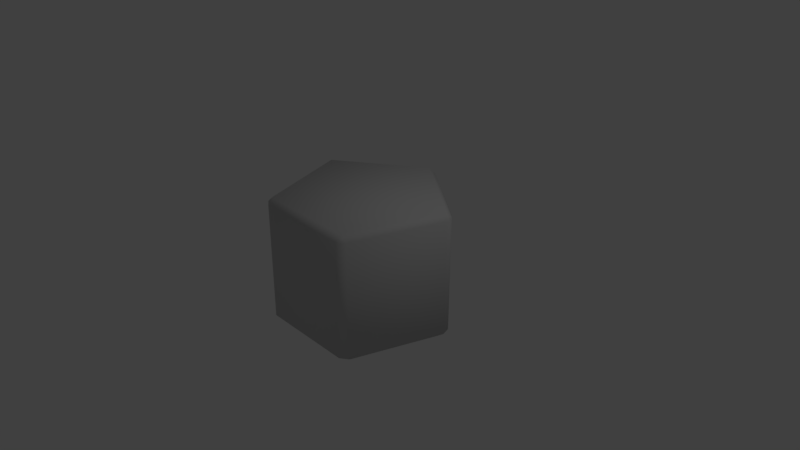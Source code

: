 # Source: Hex.blend  (saved by Blender 2.79.0; exported with 4.5.12 LTS)
import bpy
from mathutils import Matrix  # noqa: F401  (used for matrix-valued properties, if any)

bpy.ops.wm.read_factory_settings(use_empty=True)
scene = bpy.context.scene
scene.name = 'Scene'

# ---- collections
col_collection_1 = bpy.data.collections.new('Collection 1'); scene.collection.children.link(col_collection_1)

# ---- materials (node trees are filled in below, after node groups)
mat_material__25 = bpy.data.materials.new('Material #25')
mat_material__25.alpha_threshold = 0.0
mat_material__25.use_transparent_shadow = False
mat_material__25.diffuse_color = (0.588, 0.588, 0.588, 1.0)
mat_material__25.specular_color = (0.9, 0.9, 0.9)
mat_material__25.roughness = 0.5
mat_material__25.specular_intensity = 0.0

# ---- material node trees

# ---- world
world_world = bpy.data.worlds.new('World'); scene.world = world_world
world_world.color = (0.05088, 0.05088, 0.05088)
world_world.use_sun_shadow = False
world_world.sun_shadow_jitter_overblur = 0.0
world_world.cycles.sampling_method = 'MANUAL'

# ---- cameras
cam_camera = bpy.data.cameras.new('Camera')
cam_camera.clip_end = 100.0
cam_camera.lens = 35.0
cam_camera.sensor_width = 32.0
cam_camera.sensor_height = 18.0
cam_camera.ortho_scale = 7.314
cam_camera.dof.focus_distance = 0.0
cam_camera.dof.aperture_fstop = 128.0

# ---- lights
light_lamp = bpy.data.lights.new('Lamp', 'POINT')
light_lamp.transmission_factor = 0.0
light_lamp.cutoff_distance = 30.0
light_lamp.energy = 100.0
light_lamp.shadow_buffer_clip_start = 1.001
light_lamp.shadow_soft_size = 0.1
light_lamp.shadow_maximum_resolution = 0.006
light_lamp.use_absolute_resolution = True

# ---- meshes
me_untitled = bpy.data.meshes.new('Untitled')
me_untitled.from_pydata([(1.072, 0.3728, -0.805), (-0.08869, 1.132, -0.7794), (-1.169, 0.2625, -0.7705), (-0.6767, -1.034, -0.7907), (0.7085, -0.9657, -0.8121), (1.097, 0.3576, 0.7884), (-0.06341, 1.117, 0.814), (-1.144, 0.2473, 0.8229), (-0.6515, -1.049, 0.8026), (0.7338, -0.981, 0.7813), (1.11, 0.2524, -0.8068), (0.0377, 1.131, -0.7814), (-1.13, 0.3826, -0.77), (-0.7786, -0.9592, -0.7884), (0.6059, -1.04, -0.8112), (1.069, 0.2812, 0.8662), (1.136, 0.2372, 0.7866), (0.0007902, 1.065, 0.8907), (0.06298, 1.116, 0.812), (-1.075, 0.2907, 0.9003), (-1.105, 0.3673, 0.8234), (-0.6712, -0.9717, 0.8818), (-0.7534, -0.9744, 0.805), (0.6541, -0.9776, 0.8608), (0.6312, -1.055, 0.7822), (0.9761, 0.3398, -0.8745), (-0.08942, 1.037, -0.8509), (-1.082, 0.2385, -0.8428), (-0.6293, -0.9517, -0.8614), (0.6424, -0.8891, -0.881), (1.011, 0.2292, -0.8761), (0.02661, 1.036, -0.8528), (-1.045, 0.3487, -0.8423), (-0.7228, -0.8831, -0.8592), (0.5482, -0.9569, -0.8801)], [], [(0, 11, 18, 5), (1, 12, 20, 6), (2, 13, 22, 7), (3, 14, 24, 8), (4, 10, 16, 9), (21, 23, 15, 17, 19), (5, 15, 16), (6, 17, 18), (7, 19, 20), (8, 21, 22), (9, 23, 24), (18, 17, 15, 5), (5, 16, 10, 0), (11, 1, 6, 18), (20, 19, 17, 6), (12, 2, 7, 20), (22, 21, 19, 7), (13, 3, 8, 22), (24, 23, 21, 8), (14, 4, 9, 24), (16, 15, 23, 9), (11, 0, 25, 31), (2, 12, 32, 27), (10, 4, 29, 30), (3, 13, 33, 28), (12, 1, 26, 32), (0, 10, 30, 25), (4, 14, 34, 29), (13, 2, 27, 33), (1, 11, 31, 26), (14, 3, 28, 34), (25, 30, 29, 34, 28, 33, 27, 32, 26, 31)])
me_untitled.polygons.foreach_set('use_smooth', [True] * 32)
_uv = me_untitled.uv_layers.new(name='UVChannel_1')
_uv.uv.foreach_set('vector', [0.5277, 0.0, 0.9829, 0.0, 0.9829, 0.9533, 0.5277, 0.9533, 0.4031, 0.0, 0.9657, 0.0, 0.9657, 0.9533, 0.4031, 0.9533, 0.2187, 0.0, 0.7813, 0.0, 0.7813, 0.9533, 0.2187, 0.9533, 0.03426, 0.0, 0.5969, 0.0, 0.5969, 0.9533, 0.03426, 0.9533, 0.01713, 0.0, 0.4723, 0.0, 0.4723, 0.9533, 0.01713, 0.9533, 0.03603, 0.2093, 0.6174, 0.02969, 0.9766, 0.5, 0.6174, 0.9703, 0.03603, 0.7907, 0.5277, 0.9533, 0.5, 1.0, 0.4723, 0.9533, 0.4031, 0.9533, 0.3826, 1.0, 0.3477, 0.9533, 0.0, 0.7813, 0.03603, 0.7907, 0.03426, 0.8261, 0.03426, 0.1739, 0.03603, 0.2093, 0.0, 0.2187, 0.6523, 0.9533, 0.6174, 1.0, 0.5969, 0.9533, 0.6523, 0.9829, 0.6174, 0.9703, 0.9766, 0.5, 1.0, 0.5277, 0.5277, 0.9533, 0.4723, 0.9533, 0.4723, 0.0, 0.5277, 0.0, 0.3477, 0.0, 0.4031, 0.0, 0.4031, 0.9533, 0.3477, 0.9533, 0.03426, 0.8261, 0.03603, 0.7907, 0.6174, 0.9703, 0.5969, 1.0, 0.1739, 0.0, 0.2187, 0.0, 0.2187, 0.9533, 0.1739, 0.9533, 0.0, 0.2187, 0.03603, 0.2093, 0.03603, 0.7907, 0.0, 0.7813, 0.7813, 0.0, 0.8261, 0.0, 0.8261, 0.9533, 0.7813, 0.9533, 0.5969, -5.96e-08, 0.6174, 0.02969, 0.03603, 0.2093, 0.03426, 0.1739, 0.5969, 0.0, 0.6523, 0.0, 0.6523, 0.9533, 0.5969, 0.9533, 1.0, 0.4723, 0.9766, 0.5, 0.6174, 0.02969, 0.6523, 0.01713, 0.9829, 0.0, 0.5277, 0.0, 0.5277, 0.0, 0.9829, 0.0, 0.2187, 0.0, 0.1739, 0.0, 0.1739, 0.0, 0.2187, 0.0, 0.4723, 0.0, 0.01713, 0.0, 0.01713, 0.0, 0.4723, 0.0, 0.8261, 0.0, 0.7813, 0.0, 0.7813, 0.0, 0.8261, 0.0, 0.9657, 0.0, 0.4031, 0.0, 0.4031, 0.0, 0.9657, 0.0, 0.5277, 0.0, 0.4723, 0.0, 0.4723, 0.0, 0.5277, 0.0, 0.6523, 0.0, 0.5969, 0.0, 0.5969, 0.0, 0.6523, 0.0, 0.7813, 0.0, 0.2187, 0.0, 0.2187, 0.0, 0.7813, 0.0, 0.4031, 0.0, 0.3477, 0.0, 0.3477, 0.0, 0.4031, 0.0, 0.5969, 0.0, 0.03426, 0.0, 0.03426, 0.0, 0.5969, 0.0, 0.5277, 0.0, 0.4723, 0.0, 0.01713, 0.0, 0.5969, 0.0, 0.03426, 0.0, 0.7813, 0.0, 0.2187, 0.0, 0.1739, 0.0, 0.4031, 0.0, 0.3477, 0.0])
me_untitled.materials.append(mat_material__25)
me_untitled.use_remesh_preserve_volume = False
me_untitled.use_remesh_preserve_attributes = False
me_untitled.use_mirror_vertex_groups = False
me_untitled.update()
me_untitled.normals_split_custom_set([tuple(v) for v in zip(*[iter([0.7356, 0.5245, -0.4287, 0.2701, 0.87, -0.4125, 0.3241, 0.8825, 0.3409, 0.7544, 0.5669, 0.3311, -0.2723, 0.8754, -0.3995, -0.7487, 0.5358, -0.3903, -0.7384, 0.5735, 0.3548, -0.3052, 0.8853, 0.3509, -0.9199, 0.01875, -0.3917, -0.7398, -0.5389, -0.4029, -0.773, -0.5325, 0.3448, -0.9356, -0.02421, 0.3522, -0.3002, -0.858, -0.4169, 0.281, -0.8568, -0.4324, 0.268, -0.907, 0.3247, -0.2656, -0.9047, 0.3332, 0.7185, -0.5392, -0.4393, 0.8989, 0.009699, -0.438, 0.9461, -0.03254, 0.3223, 0.7789, -0.5394, 0.3201, -0.2811, -0.4103, 0.8675, 0.3049, -0.4129, 0.8582, 0.4885, 0.1437, 0.8606, 0.01603, 0.4902, 0.8714, -0.4596, 0.1479, 0.8757, 0.7544, 0.5669, 0.3311, 0.4885, 0.1437, 0.8606, 0.9461, -0.03254, 0.3223, -0.3052, 0.8853, 0.3509, 0.01603, 0.4902, 0.8714, 0.3241, 0.8825, 0.3409, -0.9356, -0.02421, 0.3522, -0.4596, 0.1479, 0.8757, -0.7384, 0.5735, 0.3548, -0.2656, -0.9047, 0.3332, -0.2811, -0.4103, 0.8675, -0.773, -0.5325, 0.3448, 0.7789, -0.5394, 0.3201, 0.3049, -0.4129, 0.8582, 0.268, -0.907, 0.3247, 0.3241, 0.8825, 0.3409, 0.01603, 0.4902, 0.8714, 0.4885, 0.1437, 0.8606, 0.7544, 0.5669, 0.3311, 0.7544, 0.5669, 0.3311, 0.9461, -0.03254, 0.3223, 0.8989, 0.009699, -0.438, 0.7356, 0.5245, -0.4287, 0.2701, 0.87, -0.4125, -0.2723, 0.8754, -0.3995, -0.3052, 0.8853, 0.3509, 0.3241, 0.8825, 0.3409, -0.7384, 0.5735, 0.3548, -0.4596, 0.1479, 0.8757, 0.01603, 0.4902, 0.8714, -0.3052, 0.8853, 0.3509, -0.7487, 0.5358, -0.3903, -0.9199, 0.01875, -0.3917, -0.9356, -0.02421, 0.3522, -0.7384, 0.5735, 0.3548, -0.773, -0.5325, 0.3448, -0.2811, -0.4103, 0.8675, -0.4596, 0.1479, 0.8757, -0.9356, -0.02421, 0.3522, -0.7398, -0.5389, -0.4029, -0.3002, -0.858, -0.4169, -0.2656, -0.9047, 0.3332, -0.773, -0.5325, 0.3448, 0.268, -0.907, 0.3247, 0.3049, -0.4129, 0.8582, -0.2811, -0.4103, 0.8675, -0.2656, -0.9047, 0.3332, 0.281, -0.8568, -0.4324, 0.7185, -0.5392, -0.4393, 0.7789, -0.5394, 0.3201, 0.268, -0.907, 0.3247, 0.9461, -0.03254, 0.3223, 0.4885, 0.1437, 0.8606, 0.3049, -0.4129, 0.8582, 0.7789, -0.5394, 0.3201, 0.2701, 0.87, -0.4125, 0.7356, 0.5245, -0.4287, 0.2717, 0.2418, -0.9315, 0.1179, 0.358, -0.9262, -0.9199, 0.01875, -0.3917, -0.7487, 0.5358, -0.3903, -0.315, 0.2532, -0.9147, -0.4033, -0.0103, -0.915, 0.8989, 0.009699, -0.438, 0.7185, -0.5392, -0.4393, 0.2901, -0.1929, -0.9373, 0.3495, -0.01134, -0.9369, -0.3002, -0.858, -0.4169, -0.7398, -0.5389, -0.4029, -0.3419, -0.1978, -0.9187, -0.1169, -0.3548, -0.9276, -0.7487, 0.5358, -0.3903, -0.2723, 0.8754, -0.3995, -0.1541, 0.3663, -0.9176, -0.315, 0.2532, -0.9147, 0.7356, 0.5245, -0.4287, 0.8989, 0.009699, -0.438, 0.3495, -0.01134, -0.9369, 0.2717, 0.2418, -0.9315, 0.7185, -0.5392, -0.4393, 0.281, -0.8568, -0.4324, 0.077, -0.3526, -0.9326, 0.2901, -0.1929, -0.9373, -0.7398, -0.5389, -0.4029, -0.9199, 0.01875, -0.3917, -0.4033, -0.0103, -0.915, -0.3419, -0.1978, -0.9187, -0.2723, 0.8754, -0.3995, 0.2701, 0.87, -0.4125, 0.1179, 0.358, -0.9262, -0.1541, 0.3663, -0.9176, 0.281, -0.8568, -0.4324, -0.3002, -0.858, -0.4169, -0.1169, -0.3548, -0.9276, 0.077, -0.3526, -0.9326, 0.2717, 0.2418, -0.9315, 0.3495, -0.01134, -0.9369, 0.2901, -0.1929, -0.9373, 0.077, -0.3526, -0.9326, -0.1169, -0.3548, -0.9276, -0.3419, -0.1978, -0.9187, -0.4033, -0.0103, -0.915, -0.315, 0.2532, -0.9147, -0.1541, 0.3663, -0.9176, 0.1179, 0.358, -0.9262])] * 3)])

# ---- objects
ob_cylinder004 = bpy.data.objects.new('Cylinder004', me_untitled)
ob_lamp = bpy.data.objects.new('Lamp', light_lamp)
ob_camera = bpy.data.objects.new('Camera', cam_camera)

# ---- transforms, parenting, visibility, modifiers, constraints
ob_cylinder004.location = (0.0, 0.0, 0.0)
ob_cylinder004.color = (0.8, 0.8, 0.8, 1.0)
ob_cylinder004.lineart.crease_threshold = 0.0
ob_lamp.location = (4.076, 1.005, 5.904)
ob_lamp.rotation_euler = (0.6503, 0.05522, 1.866)
ob_lamp.lock_rotations_4d = False
ob_lamp.empty_display_type = 'ARROWS'
ob_lamp.color = (0.0, 0.0, 0.0, 0.0)
ob_lamp.lineart.crease_threshold = 0.0
ob_camera.location = (7.481, -6.508, 5.344)
ob_camera.rotation_euler = (1.109, 0.0, 0.8149)
ob_camera.lock_rotations_4d = False
ob_camera.empty_display_type = 'ARROWS'
ob_camera.color = (0.0, 0.0, 0.0, 0.0)
ob_camera.display_type = 'WIRE'
ob_camera.lineart.crease_threshold = 0.0

# ---- collection membership
col_collection_1.objects.link(ob_cylinder004)
col_collection_1.objects.link(ob_lamp)
col_collection_1.objects.link(ob_camera)

# ---- scene / render settings (as saved in the file)
scene.camera = ob_camera
scene.frame_start = 1; scene.frame_end = 250; scene.frame_set(1)
scene.render.engine = 'BLENDER_EEVEE_NEXT'
scene.render.resolution_percentage = 50
scene.render.fps = 30
scene.render.dither_intensity = 0.0
scene.cycles.use_denoising = False
scene.cycles.samples = 128
scene.cycles.sampling_pattern = 'TABULATED_SOBOL'
scene.cycles.use_adaptive_sampling = False
scene.cycles.use_light_tree = False
scene.cycles.blur_glossy = 0.0
scene.cycles.sample_clamp_indirect = 0.0
scene.view_settings.view_transform = 'Standard'
bpy.context.view_layer.update()
